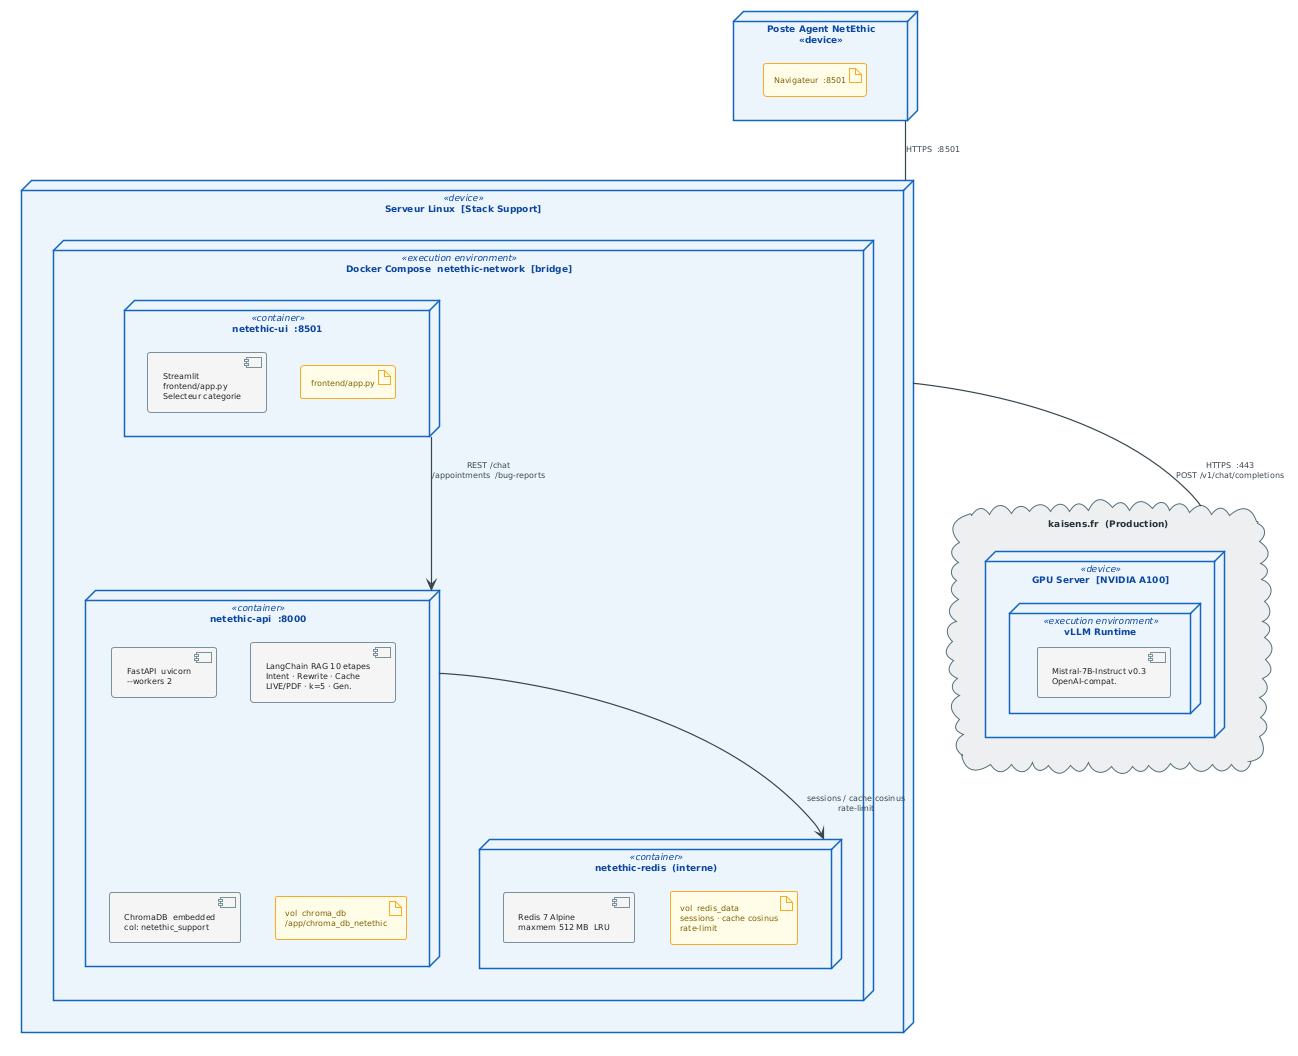

The diagram above was rendered by PlantUML. Its source (embedded in the PNG):
@startuml

!theme plain
skinparam defaultFontName Arial
skinparam defaultFontSize 9
skinparam shadowing false

skinparam node {
  BackgroundColor #EBF4FB
  BorderColor     #1565C0
  BorderThickness 1.5
  FontColor       #0D47A1
  FontSize        9
}
skinparam artifact {
  BackgroundColor #FFFDE7
  BorderColor     #F9A825
  FontColor       #7B5E00
  FontSize        8
}
skinparam component {
  BackgroundColor #F5F5F5
  BorderColor     #78909C
  FontColor       #212121
  FontSize        8
}
skinparam cloud {
  BackgroundColor #ECEFF1
  BorderColor     #546E7A
  FontColor       #263238
}
skinparam arrow {
  Color     #37474F
  Thickness 1.2
  FontSize  8
  FontColor #37474F
}


' ─── CLIENT ────────────────────────────────────────────────
node "Poste Agent NetEthic\n<<device>>" as CLI {
  artifact "Navigateur  :8501" as BR
}

' ─── STACK SUPPORT ─────────────────────────────────────────
node "Serveur Linux  [Stack Support]" <<device>> as HOST {
  node "Docker Compose  netethic-network  [bridge]" <<execution environment>> as NET {

    node "netethic-api  :8000" <<container>> as API {
      component "FastAPI  uvicorn\n--workers 2" as SVC_API
      component "LangChain RAG 10 etapes\nIntent · Rewrite · Cache\nLIVE/PDF · k=5 · Gen." as SVC_LC
      component "ChromaDB  embedded\ncol: netethic_support" as SVC_CHR
      artifact "vol  chroma_db\n/app/chroma_db_netethic" as VOL_CHR
    }

    node "netethic-ui  :8501" <<container>> as UI {
      component "Streamlit\nfrontend/app.py\nSelecteur categorie" as SVC_UI
      artifact "frontend/app.py" as ART_UI
    }

    node "netethic-redis  (interne)" <<container>> as RED {
      component "Redis 7 Alpine\nmaxmem 512 MB  LRU" as SVC_RED
      artifact "vol  redis_data\nsessions · cache cosinus\nrate-limit" as VOL_RED
    }
  }
}

' ─── LLM EXTERNE ───────────────────────────────────────────
cloud "kaisens.fr  (Production)" as EXT {
  node "GPU Server  [NVIDIA A100]" <<device>> as GPU {
    node "vLLM Runtime" <<execution environment>> {
      component "Mistral-7B-Instruct v0.3\nOpenAI-compat." as LLM_PROD
    }
  }
}

' ─── CONNEXIONS ────────────────────────────────────────────
CLI  --  HOST  : HTTPS  :8501
HOST --  EXT   : HTTPS  :443\nPOST /v1/chat/completions

UI   --> API   : REST /chat\n/appointments  /bug-reports
API  --> RED   : sessions / cache cosinus\nrate-limit
@enduml